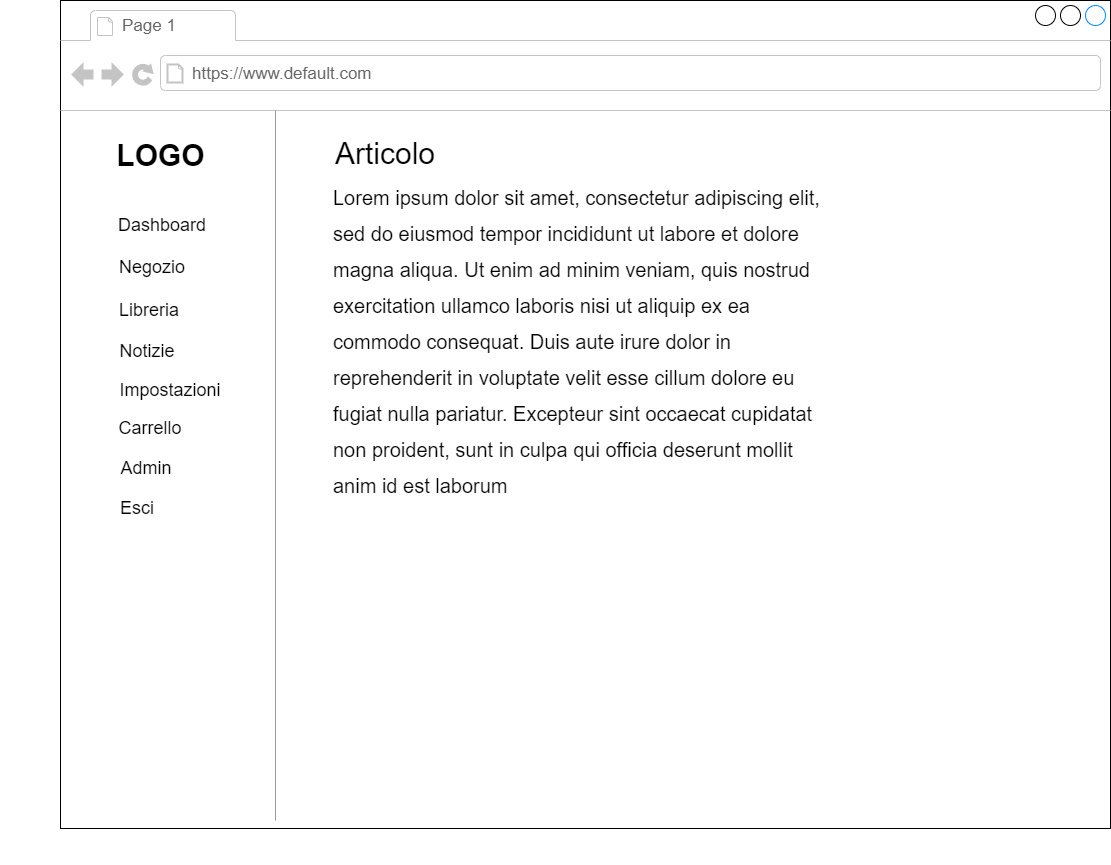

The diagram above was exported from draw.io. Its source (the exported page's mxGraphModel, read from the mxfile embedded in the PNG):
<mxGraphModel dx="1531" dy="1918" grid="1" gridSize="10" guides="1" tooltips="1" connect="1" arrows="1" fold="1" page="1" pageScale="1" pageWidth="827" pageHeight="1169" math="0" shadow="0">
  <root>
    <mxCell id="0" />
    <mxCell id="1" parent="0" />
    <mxCell id="DikgT78XPovLz9m5Uj_s-1" value="" style="strokeWidth=1;shadow=0;dashed=0;align=center;html=1;shape=mxgraph.mockup.containers.browserWindow;rSize=0;mainText=,;recursiveResize=0;rounded=0;labelBackgroundColor=none;fontFamily=Verdana;fontSize=12;" parent="1" vertex="1">
      <mxGeometry x="191" y="-40" width="1050" height="828" as="geometry" />
    </mxCell>
    <mxCell id="DikgT78XPovLz9m5Uj_s-2" value="Page 1" style="strokeWidth=1;shadow=0;dashed=0;align=center;html=1;shape=mxgraph.mockup.containers.anchor;fontSize=17;fontColor=#666666;align=left;" parent="DikgT78XPovLz9m5Uj_s-1" vertex="1">
      <mxGeometry x="60" y="12" width="110" height="26" as="geometry" />
    </mxCell>
    <mxCell id="DikgT78XPovLz9m5Uj_s-3" value="https://www.default.com" style="strokeWidth=1;shadow=0;dashed=0;align=center;html=1;shape=mxgraph.mockup.containers.anchor;rSize=0;fontSize=17;fontColor=#666666;align=left;" parent="DikgT78XPovLz9m5Uj_s-1" vertex="1">
      <mxGeometry x="130" y="60" width="250" height="26" as="geometry" />
    </mxCell>
    <mxCell id="DikgT78XPovLz9m5Uj_s-4" value="&lt;font style=&quot;font-size: 30px&quot;&gt;LOGO&lt;/font&gt;" style="text;strokeColor=none;fillColor=none;html=1;fontSize=24;fontStyle=1;verticalAlign=middle;align=center;" parent="DikgT78XPovLz9m5Uj_s-1" vertex="1">
      <mxGeometry x="50" y="135" width="100" height="40" as="geometry" />
    </mxCell>
    <mxCell id="DikgT78XPovLz9m5Uj_s-5" value="&lt;span style=&quot;color: rgba(0 , 0 , 0 , 0) ; font-family: monospace ; font-size: 0px&quot;&gt;%3CmxGraphModel%3E%3Croot%3E%3CmxCell%20id%3D%220%22%2F%3E%3CmxCell%20id%3D%221%22%20parent%3D%220%22%2F%3E%3CmxCell%20id%3D%222%22%20value%3D%22%26lt%3Bfont%20style%3D%26quot%3Bfont-size%3A%2018px%26quot%3B%26gt%3BAdmin%26lt%3Bbr%26gt%3B%26lt%3B%2Ffont%26gt%3B%22%20style%3D%22text%3Bhtml%3D1%3BstrokeColor%3Dnone%3BfillColor%3Dnone%3Balign%3Dcenter%3BverticalAlign%3Dmiddle%3BwhiteSpace%3Dwrap%3Brounded%3D0%3BfontSize%3D31%3B%22%20vertex%3D%221%22%20parent%3D%221%22%3E%3CmxGeometry%20x%3D%22100%22%20y%3D%22425%22%20width%3D%2260%22%20height%3D%2230%22%20as%3D%22geometry%22%2F%3E%3C%2FmxCell%3E%3C%2Froot%3E%3C%2FmxGraphModel%3E&lt;/span&gt;" style="verticalLabelPosition=bottom;shadow=0;dashed=0;align=center;html=1;verticalAlign=top;strokeWidth=1;shape=mxgraph.mockup.markup.line;strokeColor=#999999;direction=north;fontSize=31;fillColor=default;" parent="DikgT78XPovLz9m5Uj_s-1" vertex="1">
      <mxGeometry x="-60" y="110" width="550" height="710" as="geometry" />
    </mxCell>
    <mxCell id="DikgT78XPovLz9m5Uj_s-6" value="&lt;font style=&quot;font-size: 18px&quot;&gt;Dashboard&lt;/font&gt;" style="text;html=1;strokeColor=none;fillColor=none;align=center;verticalAlign=middle;whiteSpace=wrap;rounded=0;fontSize=31;" parent="DikgT78XPovLz9m5Uj_s-1" vertex="1">
      <mxGeometry x="72" y="205" width="60" height="30" as="geometry" />
    </mxCell>
    <mxCell id="DikgT78XPovLz9m5Uj_s-7" value="&lt;font style=&quot;font-size: 18px&quot;&gt;Negozio&lt;br&gt;&lt;br&gt;&lt;/font&gt;" style="text;html=1;strokeColor=none;fillColor=none;align=center;verticalAlign=middle;whiteSpace=wrap;rounded=0;fontSize=31;" parent="DikgT78XPovLz9m5Uj_s-1" vertex="1">
      <mxGeometry x="62" y="265" width="60" height="30" as="geometry" />
    </mxCell>
    <mxCell id="DikgT78XPovLz9m5Uj_s-8" value="&lt;font style=&quot;font-size: 18px&quot;&gt;Libreria&lt;br&gt;&lt;/font&gt;" style="text;html=1;strokeColor=none;fillColor=none;align=center;verticalAlign=middle;whiteSpace=wrap;rounded=0;fontSize=31;" parent="DikgT78XPovLz9m5Uj_s-1" vertex="1">
      <mxGeometry x="59" y="290" width="60" height="30" as="geometry" />
    </mxCell>
    <mxCell id="DikgT78XPovLz9m5Uj_s-9" value="&lt;font style=&quot;font-size: 18px&quot;&gt;Notizie&lt;br&gt;&lt;/font&gt;" style="text;html=1;strokeColor=none;fillColor=none;align=center;verticalAlign=middle;whiteSpace=wrap;rounded=0;fontSize=31;" parent="DikgT78XPovLz9m5Uj_s-1" vertex="1">
      <mxGeometry x="57" y="331" width="60" height="30" as="geometry" />
    </mxCell>
    <mxCell id="DikgT78XPovLz9m5Uj_s-10" value="&lt;font style=&quot;font-size: 18px&quot;&gt;Impostazioni&lt;br&gt;&lt;/font&gt;" style="text;html=1;strokeColor=none;fillColor=none;align=center;verticalAlign=middle;whiteSpace=wrap;rounded=0;fontSize=31;" parent="DikgT78XPovLz9m5Uj_s-1" vertex="1">
      <mxGeometry x="80" y="370" width="60" height="30" as="geometry" />
    </mxCell>
    <mxCell id="DikgT78XPovLz9m5Uj_s-11" value="&lt;font style=&quot;font-size: 18px&quot;&gt;Carrello&lt;br&gt;&lt;/font&gt;" style="text;html=1;strokeColor=none;fillColor=none;align=center;verticalAlign=middle;whiteSpace=wrap;rounded=0;fontSize=31;" parent="DikgT78XPovLz9m5Uj_s-1" vertex="1">
      <mxGeometry x="60" y="408" width="60" height="30" as="geometry" />
    </mxCell>
    <mxCell id="DikgT78XPovLz9m5Uj_s-12" value="&lt;font style=&quot;font-size: 18px&quot;&gt;Admin&lt;br&gt;&lt;/font&gt;" style="text;html=1;strokeColor=none;fillColor=none;align=center;verticalAlign=middle;whiteSpace=wrap;rounded=0;fontSize=31;" parent="DikgT78XPovLz9m5Uj_s-1" vertex="1">
      <mxGeometry x="56" y="448" width="60" height="30" as="geometry" />
    </mxCell>
    <mxCell id="DikgT78XPovLz9m5Uj_s-13" value="&lt;font style=&quot;font-size: 18px&quot;&gt;Esci&lt;br&gt;&lt;/font&gt;" style="text;html=1;strokeColor=none;fillColor=none;align=center;verticalAlign=middle;whiteSpace=wrap;rounded=0;fontSize=31;" parent="DikgT78XPovLz9m5Uj_s-1" vertex="1">
      <mxGeometry x="47" y="488" width="60" height="30" as="geometry" />
    </mxCell>
    <mxCell id="DikgT78XPovLz9m5Uj_s-14" style="edgeStyle=orthogonalEdgeStyle;rounded=0;orthogonalLoop=1;jettySize=auto;html=1;exitX=0.5;exitY=1;exitDx=0;exitDy=0;fontSize=18;" parent="DikgT78XPovLz9m5Uj_s-1" source="DikgT78XPovLz9m5Uj_s-10" target="DikgT78XPovLz9m5Uj_s-10" edge="1">
      <mxGeometry relative="1" as="geometry" />
    </mxCell>
    <mxCell id="DikgT78XPovLz9m5Uj_s-15" value="&lt;span style=&quot;font-size: 30px&quot;&gt;Articolo&lt;/span&gt;" style="text;html=1;strokeColor=none;fillColor=none;align=center;verticalAlign=middle;whiteSpace=wrap;rounded=0;fontSize=18;" parent="DikgT78XPovLz9m5Uj_s-1" vertex="1">
      <mxGeometry x="270" y="135" width="110" height="35" as="geometry" />
    </mxCell>
    <mxCell id="DikgT78XPovLz9m5Uj_s-20" value="&lt;span&gt;&lt;font style=&quot;font-size: 20px&quot;&gt;Lorem ipsum dolor sit amet, consectetur adipiscing elit, sed do eiusmod tempor incididunt ut labore et dolore magna aliqua. Ut enim ad minim veniam, quis nostrud exercitation ullamco laboris nisi ut aliquip ex ea commodo consequat. Duis aute irure dolor in reprehenderit in voluptate velit esse cillum dolore eu fugiat nulla pariatur. Excepteur sint occaecat cupidatat non proident, sunt in culpa qui officia deserunt mollit anim id est laborum&lt;/font&gt;&lt;/span&gt;" style="text;html=1;strokeColor=none;fillColor=none;align=left;verticalAlign=middle;whiteSpace=wrap;rounded=0;fontSize=30;" parent="DikgT78XPovLz9m5Uj_s-1" vertex="1">
      <mxGeometry x="271" y="185" width="509" height="305" as="geometry" />
    </mxCell>
  </root>
</mxGraphModel>